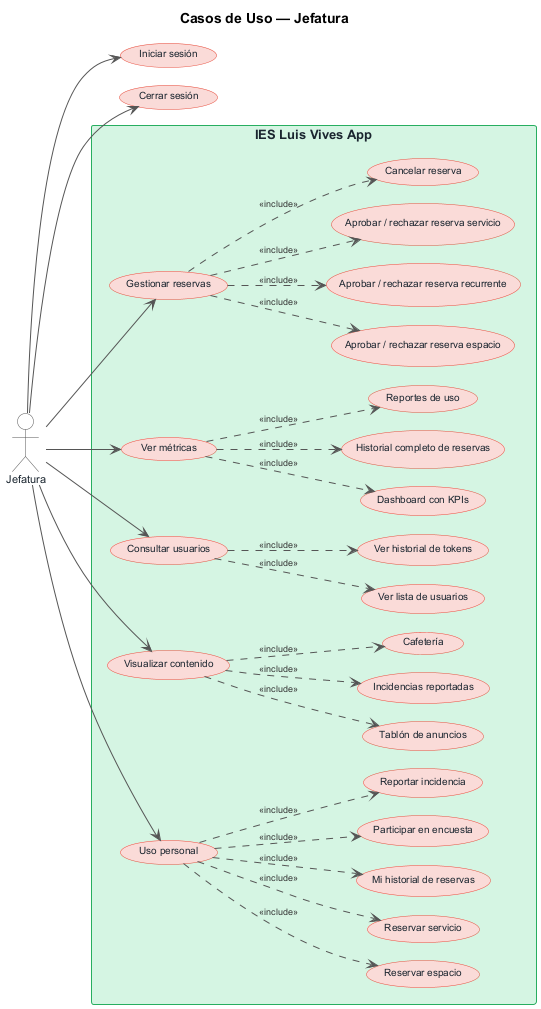

The diagram above was rendered by PlantUML. Its source (embedded in the PNG):
@startuml caso_uso_jefatura
left to right direction
skinparam backgroundColor white
skinparam defaultFontName Arial
skinparam defaultFontSize 10
skinparam nodesep 18
skinparam ranksep 55
skinparam usecase {
    BackgroundColor #FADBD8
    BorderColor #E74C3C
    FontColor #1A252F
    FontSize 10
}
skinparam actor {
    BackgroundColor white
    BorderColor #555555
    FontColor #1A252F
    FontSize 11
}
skinparam rectangle {
    BackgroundColor #D5F5E3
    BorderColor #27AE60
    FontColor #1A252F
    FontStyle bold
    FontSize 13
}
skinparam ArrowColor #555555
skinparam ArrowFontSize 9
skinparam ArrowFontColor #333333

title Casos de Uso — Jefatura

actor "Jefatura" as JEF

usecase "Iniciar sesión" as UC_LOGIN
usecase "Cerrar sesión" as UC_LOGOUT

rectangle "IES Luis Vives App" {

  usecase "Gestionar reservas" as UC_RES
  usecase "Aprobar / rechazar reserva espacio" as UC_RES_ESP
  usecase "Aprobar / rechazar reserva recurrente" as UC_RES_REC
  usecase "Aprobar / rechazar reserva servicio" as UC_RES_SRV
  usecase "Cancelar reserva" as UC_RES_CAN

  usecase "Ver métricas" as UC_MET
  usecase "Dashboard con KPIs" as UC_MET_DASH
  usecase "Historial completo de reservas" as UC_MET_HIST
  usecase "Reportes de uso" as UC_MET_REP

  usecase "Consultar usuarios" as UC_USR
  usecase "Ver lista de usuarios" as UC_USR_VER
  usecase "Ver historial de tokens" as UC_USR_TKN

  usecase "Visualizar contenido" as UC_VER
  usecase "Tablón de anuncios" as UC_ANC
  usecase "Incidencias reportadas" as UC_INC
  usecase "Cafetería" as UC_CAF

  usecase "Uso personal" as UC_ME
  usecase "Reservar espacio" as UC_ME_RE
  usecase "Reservar servicio" as UC_ME_RS
  usecase "Mi historial de reservas" as UC_ME_HIST
  usecase "Participar en encuesta" as UC_ENC
  usecase "Reportar incidencia" as UC_ME_INC
}

JEF --> UC_LOGIN
JEF --> UC_LOGOUT
JEF --> UC_RES
JEF --> UC_MET
JEF --> UC_USR
JEF --> UC_VER
JEF --> UC_ME

UC_RES ..> UC_RES_ESP : <<include>>
UC_RES ..> UC_RES_REC : <<include>>
UC_RES ..> UC_RES_SRV : <<include>>
UC_RES ..> UC_RES_CAN : <<include>>

UC_MET ..> UC_MET_DASH : <<include>>
UC_MET ..> UC_MET_HIST : <<include>>
UC_MET ..> UC_MET_REP  : <<include>>

UC_USR ..> UC_USR_VER : <<include>>
UC_USR ..> UC_USR_TKN : <<include>>

UC_VER ..> UC_ANC : <<include>>
UC_VER ..> UC_INC : <<include>>
UC_VER ..> UC_CAF : <<include>>

UC_ME ..> UC_ME_RE   : <<include>>
UC_ME ..> UC_ME_RS   : <<include>>
UC_ME ..> UC_ME_HIST : <<include>>
UC_ME ..> UC_ENC     : <<include>>
UC_ME ..> UC_ME_INC  : <<include>>

@enduml